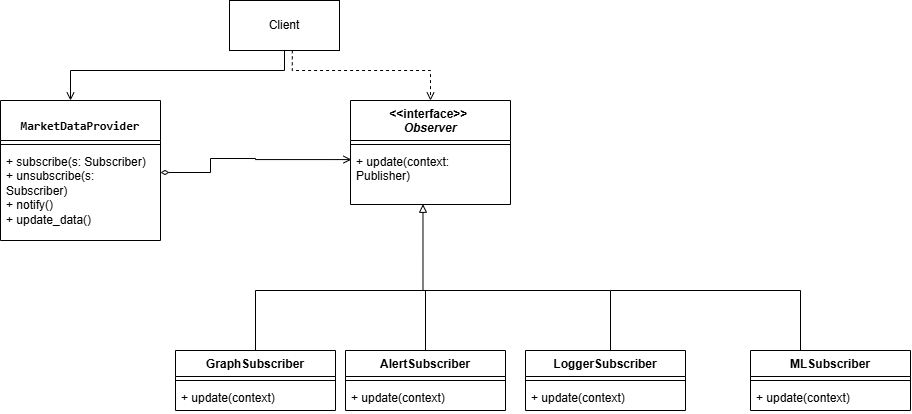

The diagram above was exported from draw.io. Its source (the exported page's mxGraphModel, read from the mxfile embedded in the PNG):
<mxGraphModel dx="1035" dy="579" grid="1" gridSize="10" guides="1" tooltips="1" connect="1" arrows="1" fold="1" page="1" pageScale="1" pageWidth="827" pageHeight="1169" math="0" shadow="0">
  <root>
    <mxCell id="0" />
    <mxCell id="1" parent="0" />
    <mxCell id="om5j-UeHOX_9JvkAI3TC-14" edge="1" parent="1" source="om5j-UeHOX_9JvkAI3TC-1" style="edgeStyle=orthogonalEdgeStyle;rounded=0;orthogonalLoop=1;jettySize=auto;html=1;entryX=0.453;entryY=0.996;entryDx=0;entryDy=0;entryPerimeter=0;endArrow=block;endFill=0;curved=0;" target="om5j-UeHOX_9JvkAI3TC-12">
      <mxGeometry relative="1" as="geometry">
        <Array as="points">
          <mxPoint x="385" y="320" />
          <mxPoint x="553" y="320" />
        </Array>
      </mxGeometry>
    </mxCell>
    <mxCell id="om5j-UeHOX_9JvkAI3TC-1" parent="1" style="swimlane;fontStyle=1;align=center;verticalAlign=top;childLayout=stackLayout;horizontal=1;startSize=26;horizontalStack=0;resizeParent=1;resizeParentMax=0;resizeLast=0;collapsible=1;marginBottom=0;whiteSpace=wrap;html=1;" value="GraphSubscriber" vertex="1">
      <mxGeometry height="60" width="160" x="305" y="380" as="geometry" />
    </mxCell>
    <mxCell id="om5j-UeHOX_9JvkAI3TC-3" parent="om5j-UeHOX_9JvkAI3TC-1" style="line;strokeWidth=1;fillColor=none;align=left;verticalAlign=middle;spacingTop=-1;spacingLeft=3;spacingRight=3;rotatable=0;labelPosition=right;points=[];portConstraint=eastwest;strokeColor=inherit;" value="" vertex="1">
      <mxGeometry height="8" width="160" y="26" as="geometry" />
    </mxCell>
    <mxCell id="om5j-UeHOX_9JvkAI3TC-4" parent="om5j-UeHOX_9JvkAI3TC-1" style="text;strokeColor=none;fillColor=none;align=left;verticalAlign=top;spacingLeft=4;spacingRight=4;overflow=hidden;rotatable=0;points=[[0,0.5],[1,0.5]];portConstraint=eastwest;whiteSpace=wrap;html=1;" value="+ update(context)" vertex="1">
      <mxGeometry height="26" width="160" y="34" as="geometry" />
    </mxCell>
    <mxCell id="om5j-UeHOX_9JvkAI3TC-5" parent="1" style="swimlane;fontStyle=1;align=center;verticalAlign=top;childLayout=stackLayout;horizontal=1;startSize=40;horizontalStack=0;resizeParent=1;resizeParentMax=0;resizeLast=0;collapsible=1;marginBottom=0;whiteSpace=wrap;html=1;" value="&lt;pre class=&quot;overflow-visible! px-0!&quot; data-start=&quot;316&quot; data-end=&quot;358&quot;&gt;&lt;div class=&quot;relative w-full mt-4 mb-1&quot;&gt;&lt;div class=&quot;&quot;&gt;&lt;div class=&quot;relative&quot;&gt;&lt;div class=&quot;h-full min-h-0 min-w-0&quot;&gt;&lt;div class=&quot;h-full min-h-0 min-w-0&quot;&gt;&lt;div class=&quot;border border-token-border-light border-radius-3xl corner-superellipse/1.1 rounded-3xl&quot;&gt;&lt;div class=&quot;h-full w-full border-radius-3xl bg-token-bg-elevated-secondary corner-superellipse/1.1 overflow-clip rounded-3xl lxnfua_clipPathFallback&quot;&gt;&lt;div class=&quot;w-full overflow-x-hidden overflow-y-auto pe-11 pt-3&quot;&gt;&lt;div class=&quot;relative z-0 flex max-w-full&quot;&gt;&lt;div id=&quot;code-block-viewer&quot; dir=&quot;ltr&quot; class=&quot;q9tKkq_viewer cm-editor z-10 light:cm-light dark:cm-light flex h-full w-full flex-col items-stretch ͼ5 ͼj&quot;&gt;&lt;div class=&quot;cm-scroller&quot;&gt;&lt;div class=&quot;cm-content q9tKkq_readonly&quot;&gt;MarketDataProvider&lt;/div&gt;&lt;/div&gt;&lt;/div&gt;&lt;/div&gt;&lt;/div&gt;&lt;/div&gt;&lt;/div&gt;&lt;/div&gt;&lt;/div&gt;&lt;/div&gt;&lt;/div&gt;&lt;/div&gt;&lt;/pre&gt;&lt;p data-start=&quot;360&quot; data-end=&quot;435&quot;&gt;&lt;/p&gt;" vertex="1">
      <mxGeometry height="140" width="160" x="130" y="130" as="geometry" />
    </mxCell>
    <mxCell id="om5j-UeHOX_9JvkAI3TC-7" parent="om5j-UeHOX_9JvkAI3TC-5" style="line;strokeWidth=1;fillColor=none;align=left;verticalAlign=middle;spacingTop=-1;spacingLeft=3;spacingRight=3;rotatable=0;labelPosition=right;points=[];portConstraint=eastwest;strokeColor=inherit;" value="" vertex="1">
      <mxGeometry height="8" width="160" y="40" as="geometry" />
    </mxCell>
    <mxCell id="om5j-UeHOX_9JvkAI3TC-8" parent="om5j-UeHOX_9JvkAI3TC-5" style="text;strokeColor=none;fillColor=none;align=left;verticalAlign=top;spacingLeft=4;spacingRight=4;overflow=hidden;rotatable=0;points=[[0,0.5],[1,0.5]];portConstraint=eastwest;whiteSpace=wrap;html=1;" value="+ subscribe(s: Subscriber)&lt;br&gt;+ unsubscribe(s: Subscriber)&lt;br&gt;+ notify()&lt;br&gt;+ update_data()" vertex="1">
      <mxGeometry height="92" width="160" y="48" as="geometry" />
    </mxCell>
    <mxCell id="om5j-UeHOX_9JvkAI3TC-9" parent="1" style="swimlane;fontStyle=1;align=center;verticalAlign=top;childLayout=stackLayout;horizontal=1;startSize=40;horizontalStack=0;resizeParent=1;resizeParentMax=0;resizeLast=0;collapsible=1;marginBottom=0;whiteSpace=wrap;html=1;" value="&amp;lt;&amp;lt;interface&amp;gt;&amp;gt;&amp;nbsp;&lt;div&gt;&lt;i&gt;Observer&lt;/i&gt;&lt;/div&gt;" vertex="1">
      <mxGeometry height="104" width="160" x="480" y="130" as="geometry" />
    </mxCell>
    <mxCell id="om5j-UeHOX_9JvkAI3TC-11" parent="om5j-UeHOX_9JvkAI3TC-9" style="line;strokeWidth=1;fillColor=none;align=left;verticalAlign=middle;spacingTop=-1;spacingLeft=3;spacingRight=3;rotatable=0;labelPosition=right;points=[];portConstraint=eastwest;strokeColor=inherit;" value="" vertex="1">
      <mxGeometry height="8" width="160" y="40" as="geometry" />
    </mxCell>
    <mxCell id="om5j-UeHOX_9JvkAI3TC-12" parent="om5j-UeHOX_9JvkAI3TC-9" style="text;strokeColor=none;fillColor=none;align=left;verticalAlign=top;spacingLeft=4;spacingRight=4;overflow=hidden;rotatable=0;points=[[0,0.5],[1,0.5]];portConstraint=eastwest;whiteSpace=wrap;html=1;" value="+ update(context: Publisher)" vertex="1">
      <mxGeometry height="56" width="160" y="48" as="geometry" />
    </mxCell>
    <mxCell id="om5j-UeHOX_9JvkAI3TC-23" edge="1" parent="1" source="om5j-UeHOX_9JvkAI3TC-15" style="edgeStyle=orthogonalEdgeStyle;rounded=0;orthogonalLoop=1;jettySize=auto;html=1;endArrow=none;endFill=0;">
      <mxGeometry relative="1" as="geometry">
        <Array as="points">
          <mxPoint x="555" y="320" />
        </Array>
        <mxPoint x="580" y="320" as="targetPoint" />
      </mxGeometry>
    </mxCell>
    <mxCell id="om5j-UeHOX_9JvkAI3TC-15" parent="1" style="swimlane;fontStyle=1;align=center;verticalAlign=top;childLayout=stackLayout;horizontal=1;startSize=26;horizontalStack=0;resizeParent=1;resizeParentMax=0;resizeLast=0;collapsible=1;marginBottom=0;whiteSpace=wrap;html=1;" value="AlertSubscriber" vertex="1">
      <mxGeometry height="60" width="160" x="475" y="380" as="geometry" />
    </mxCell>
    <mxCell id="om5j-UeHOX_9JvkAI3TC-17" parent="om5j-UeHOX_9JvkAI3TC-15" style="line;strokeWidth=1;fillColor=none;align=left;verticalAlign=middle;spacingTop=-1;spacingLeft=3;spacingRight=3;rotatable=0;labelPosition=right;points=[];portConstraint=eastwest;strokeColor=inherit;" value="" vertex="1">
      <mxGeometry height="8" width="160" y="26" as="geometry" />
    </mxCell>
    <mxCell id="om5j-UeHOX_9JvkAI3TC-18" parent="om5j-UeHOX_9JvkAI3TC-15" style="text;strokeColor=none;fillColor=none;align=left;verticalAlign=top;spacingLeft=4;spacingRight=4;overflow=hidden;rotatable=0;points=[[0,0.5],[1,0.5]];portConstraint=eastwest;whiteSpace=wrap;html=1;" value="+ update(context)" vertex="1">
      <mxGeometry height="26" width="160" y="34" as="geometry" />
    </mxCell>
    <mxCell id="om5j-UeHOX_9JvkAI3TC-24" edge="1" parent="1" source="om5j-UeHOX_9JvkAI3TC-19" style="edgeStyle=orthogonalEdgeStyle;rounded=0;orthogonalLoop=1;jettySize=auto;html=1;endArrow=none;endFill=0;">
      <mxGeometry relative="1" as="geometry">
        <Array as="points">
          <mxPoint x="740" y="320" />
        </Array>
        <mxPoint x="550" y="320" as="targetPoint" />
      </mxGeometry>
    </mxCell>
    <mxCell id="om5j-UeHOX_9JvkAI3TC-19" parent="1" style="swimlane;fontStyle=1;align=center;verticalAlign=top;childLayout=stackLayout;horizontal=1;startSize=26;horizontalStack=0;resizeParent=1;resizeParentMax=0;resizeLast=0;collapsible=1;marginBottom=0;whiteSpace=wrap;html=1;" value="LoggerSubscriber" vertex="1">
      <mxGeometry height="60" width="160" x="655" y="380" as="geometry" />
    </mxCell>
    <mxCell id="om5j-UeHOX_9JvkAI3TC-21" parent="om5j-UeHOX_9JvkAI3TC-19" style="line;strokeWidth=1;fillColor=none;align=left;verticalAlign=middle;spacingTop=-1;spacingLeft=3;spacingRight=3;rotatable=0;labelPosition=right;points=[];portConstraint=eastwest;strokeColor=inherit;" value="" vertex="1">
      <mxGeometry height="8" width="160" y="26" as="geometry" />
    </mxCell>
    <mxCell id="om5j-UeHOX_9JvkAI3TC-22" parent="om5j-UeHOX_9JvkAI3TC-19" style="text;strokeColor=none;fillColor=none;align=left;verticalAlign=top;spacingLeft=4;spacingRight=4;overflow=hidden;rotatable=0;points=[[0,0.5],[1,0.5]];portConstraint=eastwest;whiteSpace=wrap;html=1;" value="+ update(context)" vertex="1">
      <mxGeometry height="26" width="160" y="34" as="geometry" />
    </mxCell>
    <mxCell id="om5j-UeHOX_9JvkAI3TC-25" edge="1" parent="1" style="edgeStyle=orthogonalEdgeStyle;rounded=0;orthogonalLoop=1;jettySize=auto;html=1;exitX=1;exitY=0.5;exitDx=0;exitDy=0;entryX=0.006;entryY=0.734;entryDx=0;entryDy=0;entryPerimeter=0;endArrow=open;endFill=0;startArrow=diamondThin;startFill=0;">
      <mxGeometry relative="1" as="geometry">
        <Array as="points">
          <mxPoint x="340" y="202" />
          <mxPoint x="340" y="188" />
          <mxPoint x="385" y="188" />
          <mxPoint x="385" y="189" />
        </Array>
        <mxPoint x="290" y="202" as="sourcePoint" />
        <mxPoint x="480.96000000000004" y="189.08399999999995" as="targetPoint" />
      </mxGeometry>
    </mxCell>
    <mxCell id="om5j-UeHOX_9JvkAI3TC-26" parent="1" style="html=1;whiteSpace=wrap;" value="Client" vertex="1">
      <mxGeometry height="50" width="110" x="359" y="30" as="geometry" />
    </mxCell>
    <mxCell id="om5j-UeHOX_9JvkAI3TC-27" edge="1" parent="1" source="om5j-UeHOX_9JvkAI3TC-26" style="edgeStyle=orthogonalEdgeStyle;rounded=0;orthogonalLoop=1;jettySize=auto;html=1;endArrow=open;endFill=0;exitX=0.5;exitY=1;exitDx=0;exitDy=0;">
      <mxGeometry relative="1" as="geometry">
        <Array as="points">
          <mxPoint x="414" y="100" />
          <mxPoint x="200" y="100" />
        </Array>
        <mxPoint x="510" y="80" as="sourcePoint" />
        <mxPoint x="200" y="130" as="targetPoint" />
      </mxGeometry>
    </mxCell>
    <mxCell id="om5j-UeHOX_9JvkAI3TC-31" parent="1" style="swimlane;fontStyle=1;align=center;verticalAlign=top;childLayout=stackLayout;horizontal=1;startSize=26;horizontalStack=0;resizeParent=1;resizeParentMax=0;resizeLast=0;collapsible=1;marginBottom=0;whiteSpace=wrap;html=1;" value="MLSubscriber" vertex="1">
      <mxGeometry height="60" width="160" x="880" y="380" as="geometry" />
    </mxCell>
    <mxCell id="om5j-UeHOX_9JvkAI3TC-33" parent="om5j-UeHOX_9JvkAI3TC-31" style="line;strokeWidth=1;fillColor=none;align=left;verticalAlign=middle;spacingTop=-1;spacingLeft=3;spacingRight=3;rotatable=0;labelPosition=right;points=[];portConstraint=eastwest;strokeColor=inherit;" value="" vertex="1">
      <mxGeometry height="8" width="160" y="26" as="geometry" />
    </mxCell>
    <mxCell id="om5j-UeHOX_9JvkAI3TC-34" parent="om5j-UeHOX_9JvkAI3TC-31" style="text;strokeColor=none;fillColor=none;align=left;verticalAlign=top;spacingLeft=4;spacingRight=4;overflow=hidden;rotatable=0;points=[[0,0.5],[1,0.5]];portConstraint=eastwest;whiteSpace=wrap;html=1;" value="+ update(context)" vertex="1">
      <mxGeometry height="26" width="160" y="34" as="geometry" />
    </mxCell>
    <mxCell id="om5j-UeHOX_9JvkAI3TC-35" edge="1" parent="1" style="edgeStyle=orthogonalEdgeStyle;rounded=0;orthogonalLoop=1;jettySize=auto;html=1;endArrow=none;endFill=0;">
      <mxGeometry relative="1" as="geometry">
        <Array as="points">
          <mxPoint x="930" y="320" />
        </Array>
        <mxPoint x="930" y="380" as="sourcePoint" />
        <mxPoint x="740" y="320" as="targetPoint" />
      </mxGeometry>
    </mxCell>
    <mxCell id="fjl3EMXXXblLYmhKOCmD-2" edge="1" parent="1" source="om5j-UeHOX_9JvkAI3TC-26" style="edgeStyle=orthogonalEdgeStyle;rounded=0;orthogonalLoop=1;jettySize=auto;html=1;endArrow=open;endFill=0;exitX=0.571;exitY=0.996;exitDx=0;exitDy=0;exitPerimeter=0;dashed=1;" target="om5j-UeHOX_9JvkAI3TC-9">
      <mxGeometry relative="1" as="geometry">
        <Array as="points">
          <mxPoint x="422" y="100" />
          <mxPoint x="560" y="100" />
        </Array>
        <mxPoint x="420" y="100" as="sourcePoint" />
        <mxPoint x="360" y="150" as="targetPoint" />
      </mxGeometry>
    </mxCell>
  </root>
</mxGraphModel>